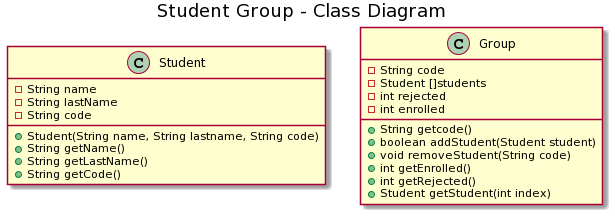

The diagram above was rendered by PlantUML. Its source (embedded in the PNG):
@startuml
title Student Group - Class Diagram


class Student {
  -String name
  -String lastName
  -String code
  +Student(String name, String lastname, String code)
  +String getName()
  +String getLastName()
  +String getCode()
}

class Group{
-String code
-Student []students
-int rejected
-int enrolled
+String getcode()
+boolean addStudent(Student student)
+void removeStudent(String code)
+int getEnrolled()
+int getRejected()
+Student getStudent(int index)
}
@enduml